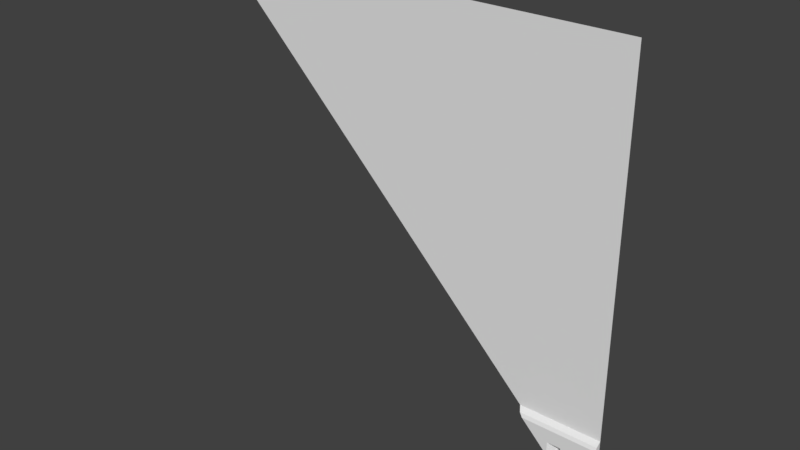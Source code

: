 # Source: sci1_1_slice45_top_rh.blend  (saved by Blender 2.78.0; exported with 4.5.12 LTS)
import bpy
from mathutils import Matrix  # noqa: F401  (used for matrix-valued properties, if any)

bpy.ops.wm.read_factory_settings(use_empty=True)
scene = bpy.context.scene
scene.name = 'Scene'

# ---- collections
col_collection_1 = bpy.data.collections.new('Collection 1'); scene.collection.children.link(col_collection_1)

# ---- materials (node trees are filled in below, after node groups)
mat_sci1_1 = bpy.data.materials.new('sci1_1')
mat_sci1_1.alpha_threshold = 0.0
mat_sci1_1.use_transparent_shadow = False
mat_sci1_1.roughness = 0.5
mat_sci1_1.specular_intensity = 0.0

# ---- material node trees

# ---- world
world_world = bpy.data.worlds.new('World'); scene.world = world_world
world_world.color = (0.05088, 0.05088, 0.05088)
world_world.use_sun_shadow = False
world_world.sun_shadow_jitter_overblur = 0.0
world_world.cycles.sampling_method = 'MANUAL'

# ---- meshes
me_sci1_1_001 = bpy.data.meshes.new('sci1_1.001')
me_sci1_1_001.from_pydata([(-1.28, 1.28, 1.28), (1.28, 1.28, 1.28), (1.28, 1.28, -0.8), (1.24, 1.28, 1.28), (1.24, 1.28, -0.8), (1.2, 1.28, 1.28), (1.2, 1.28, -0.8), (1.16, 1.28, 1.28), (1.16, 1.28, -0.8), (-1.26, 1.28, 1.28), (-1.18, 1.28, 1.28), (-1.22, 1.28, 1.28), (1.08, 1.28, 1.28), (1.08, 1.28, -0.8), (0.9997, 1.28, 1.28), (0.9997, 1.28, -0.8), (1.04, 1.28, 1.28), (1.04, 1.28, -0.8), (0.9201, 1.28, 1.28), (0.9201, 1.28, -0.8), (0.8402, 1.28, 1.28), (0.8402, 1.28, -0.8), (0.8802, 1.28, 1.28), (0.8802, 1.28, -0.8), (0.76, 1.28, 1.28), (0.6803, 1.28, 1.28), (0.7201, 1.28, 1.28), (0.6, 1.28, 1.28), (0.52, 1.28, 1.28), (0.56, 1.28, 1.28), (0.36, 1.28, 1.28), (0.44, 1.28, 1.28), (0.4, 1.28, 1.28), (0.2, 1.28, 1.28), (0.28, 1.28, 1.28), (0.24, 1.28, 1.28), (0.03989, 1.28, 1.28), (0.1199, 1.28, 1.28), (0.07992, 1.28, 1.28), (-0.1199, 1.28, 1.28), (-0.04001, 1.28, 1.28), (-0.07997, 1.28, 1.28), (-0.28, 1.28, 1.28), (-0.2, 1.28, 1.28), (-0.24, 1.28, 1.28), (-1.02, 1.28, 1.28), (-1.1, 1.28, 1.28), (-1.06, 1.28, 1.28), (-0.3602, 1.28, 1.28), (-0.4401, 1.28, 1.28), (-0.4002, 1.28, 1.28), (-0.9401, 1.28, 1.28), (-0.6198, 1.28, 1.28), (-0.5401, 1.28, 1.28), (-0.58, 1.28, 1.28), (-0.7801, 1.28, 1.28), (-0.7, 1.28, 1.28), (-0.74, 1.28, 1.28), (-0.8601, 1.28, 1.28), (-0.9001, 1.28, 1.28), (1.28, 1.28, -1.28), (1.28, 1.28, -0.8), (1.28, 1.24, -0.8402), (1.28, 1.25, -0.8201), (1.28, 1.24, -1.24), (1.24, 1.28, -0.8), (1.24, 1.24, -0.8402), (1.24, 1.25, -0.8201), (1.24, 1.24, -1.24), (1.2, 1.28, -0.8), (1.2, 1.24, -0.8402), (1.2, 1.25, -0.8201), (1.16, 1.28, -0.8), (1.16, 1.24, -0.8402), (1.16, 1.25, -0.8201), (1.28, 1.24, -0.92), (1.24, 1.24, -0.92), (1.2, 1.24, -0.92), (1.16, 1.24, -0.92), (1.28, 1.24, -1.2), (1.24, 1.24, -1.2), (1.2, 1.24, -1.2), (1.28, 1.24, -1.16), (1.24, 1.24, -1.16), (1.16, 1.24, -1.16), (1.08, 1.28, -0.8), (1.08, 1.24, -0.8402), (1.08, 1.25, -0.8201), (1.08, 1.24, -0.92), (0.9997, 1.28, -0.8), (0.9997, 1.24, -0.8402), (0.9997, 1.25, -0.8201), (0.9997, 1.24, -0.92), (1.04, 1.28, -0.8), (1.04, 1.24, -0.8402), (1.04, 1.25, -0.8201), (1.04, 1.24, -0.92), (0.9201, 1.28, -0.8), (0.9201, 1.24, -0.8402), (0.9201, 1.25, -0.8201), (0.9201, 1.24, -0.92), (0.8402, 1.28, -0.8), (0.8402, 1.24, -0.8402), (0.8402, 1.25, -0.8201), (0.8802, 1.28, -0.8), (0.8802, 1.24, -0.8402), (0.8802, 1.25, -0.8201), (1.24, 1.28, -0.92), (1.2, 1.28, -1.16), (1.08, 1.28, -0.92), (1.04, 1.28, -0.92), (1.2, 1.28, -0.92), (1.24, 1.28, -1.16), (0.8201, 1.25, -0.8201), (0.8, 1.28, -0.8), (0.8, 1.28, -0.8), (1.18, 1.26, -1.18), (1.04, 1.28, -1.04), (0.9997, 1.24, -0.9997), (1.08, 1.28, -1.08), (1.08, 1.24, -1.08), (0.8802, 1.24, -0.8802)], [], [(4, 2, 1, 3, 5, 7, 12, 16, 14, 18, 22, 20, 24, 26, 25, 27, 29, 28, 31, 32, 30, 34, 35, 33, 37, 38, 36, 40, 41, 39, 43, 44, 42, 48, 50, 49, 53, 54, 52, 56, 57, 55, 58, 59, 51, 45, 47, 46, 10, 11, 9, 0, 115, 21, 23, 19, 15, 17, 13, 8, 6), (67, 63, 61, 65), (76, 75, 62, 66), (66, 62, 63, 67), (70, 66, 67, 71), (77, 76, 66, 70), (71, 67, 65, 69), (74, 71, 69, 72), (78, 77, 70, 73), (73, 70, 71, 74), (86, 73, 74, 87), (88, 78, 73, 86), (87, 74, 72, 85), (84, 108, 111, 78), (83, 82, 75, 76), (68, 64, 79, 80), (80, 79, 82, 83), (81, 80, 112, 108), (95, 87, 85, 93), (96, 88, 86, 94), (94, 86, 87, 95), (98, 90, 91, 99), (100, 92, 90, 98), (99, 91, 89, 97), (90, 94, 95, 91), (92, 96, 94, 90), (91, 95, 93, 89), (106, 99, 97, 104), (105, 98, 99, 106), (102, 105, 106, 103), (103, 106, 104, 101), (84, 116, 108), (88, 96, 110, 109), (108, 112, 107, 111), (60, 68, 81, 116, 84, 120, 119), (115, 117, 118, 100, 121, 102, 113), (76, 77, 111, 107), (83, 76, 107, 112), (83, 112, 80), (92, 110, 96), (77, 78, 111), (63, 62, 75, 82, 79, 64, 60, 61), (117, 119, 109, 110), (100, 118, 92), (118, 117, 110, 92), (116, 81, 108), (119, 120, 88, 109), (120, 84, 78, 88), (102, 121, 105), (68, 60, 64), (81, 68, 80), (121, 100, 98, 105), (113, 102, 103), (114, 113, 103, 101)])
_uv = me_sci1_1_001.uv_layers.new(name='UVMap')
_uv.uv.foreach_set('vector', [0.9844, 0.1875, 1.0, 0.1875, 1.0, 1.0, 0.9844, 1.0, 0.9687, 1.0, 0.9532, 1.0, 0.9219, 1.0, 0.9062, 1.0, 0.8905, 1.0, 0.8594, 1.0, 0.8438, 1.0, 0.8282, 1.0, 0.7969, 1.0, 0.7813, 1.0, 0.7657, 1.0, 0.7344, 1.0, 0.7187, 1.0, 0.7031, 1.0, 0.6719, 1.0, 0.6563, 1.0, 0.6406, 1.0, 0.6094, 1.0, 0.5938, 1.0, 0.5781, 1.0, 0.5469, 1.0, 0.5312, 1.0, 0.5156, 1.0, 0.4844, 1.0, 0.4688, 1.0, 0.4532, 1.0, 0.4219, 1.0, 0.4063, 1.0, 0.3906, 1.0, 0.3593, 1.0, 0.3437, 1.0, 0.3281, 1.0, 0.289, 1.0, 0.2735, 1.0, 0.2579, 1.0, 0.2266, 1.0, 0.2109, 1.0, 0.1953, 1.0, 0.164, 1.0, 0.1484, 1.0, 0.1328, 1.0, 0.1016, 1.0, 0.08597, 1.0, 0.07032, 1.0, 0.03902, 1.0, 0.02345, 1.0, 0.007878, 1.0, 0.0, 1.0, 0.8125, 0.1875, 0.8282, 0.1875, 0.8438, 0.1875, 0.8594, 0.1875, 0.8905, 0.1875, 0.9062, 0.1875, 0.9219, 0.1875, 0.9532, 0.1875, 0.9687, 0.1875, 0.9844, 0.1797, 1.0, 0.1797, 1.0, 0.1875, 0.9844, 0.1875, 0.9844, 0.1406, 1.0, 0.1406, 1.0, 0.1718, 0.9844, 0.1718, 0.9844, 0.1718, 1.0, 0.1718, 1.0, 0.1797, 0.9844, 0.1797, 0.9687, 0.1718, 0.9844, 0.1718, 0.9844, 0.1797, 0.9687, 0.1797, 0.9687, 0.1406, 0.9844, 0.1406, 0.9844, 0.1718, 0.9687, 0.1718, 0.9687, 0.1797, 0.9844, 0.1797, 0.9844, 0.1875, 0.9687, 0.1875, 0.9532, 0.1797, 0.9687, 0.1797, 0.9687, 0.1875, 0.9532, 0.1875, 0.9532, 0.1406, 0.9687, 0.1406, 0.9687, 0.1718, 0.9532, 0.1718, 0.9532, 0.1718, 0.9687, 0.1718, 0.9687, 0.1797, 0.9532, 0.1797, 0.9219, 0.1718, 0.9532, 0.1718, 0.9532, 0.1797, 0.9219, 0.1797, 0.9219, 0.1406, 0.9532, 0.1406, 0.9532, 0.1718, 0.9219, 0.1718, 0.9219, 0.1797, 0.9532, 0.1797, 0.9532, 0.1875, 0.9219, 0.1875, 0.9532, 0.04683, 0.9687, 0.04683, 0.9687, 0.1406, 0.9532, 0.1406, 0.9844, 0.04683, 1.0, 0.04683, 1.0, 0.1406, 0.9844, 0.1406, 0.9844, 0.01559, 1.0, 0.01559, 1.0, 0.03117, 0.9844, 0.03117, 0.9844, 0.03117, 1.0, 0.03117, 1.0, 0.04683, 0.9844, 0.04683, 0.9687, 0.03117, 0.9844, 0.03117, 0.9844, 0.04683, 0.9687, 0.04683, 0.9062, 0.1797, 0.9219, 0.1797, 0.9219, 0.1875, 0.9062, 0.1875, 0.9062, 0.1406, 0.9219, 0.1406, 0.9219, 0.1718, 0.9062, 0.1718, 0.9062, 0.1718, 0.9219, 0.1718, 0.9219, 0.1797, 0.9062, 0.1797, 0.8594, 0.1718, 0.8905, 0.1718, 0.8905, 0.1797, 0.8594, 0.1797, 0.8594, 0.1406, 0.8905, 0.1406, 0.8905, 0.1718, 0.8594, 0.1718, 0.8594, 0.1797, 0.8905, 0.1797, 0.8905, 0.1875, 0.8594, 0.1875, 0.8905, 0.1718, 0.9062, 0.1718, 0.9062, 0.1797, 0.8905, 0.1797, 0.8905, 0.1406, 0.9062, 0.1406, 0.9062, 0.1718, 0.8905, 0.1718, 0.8905, 0.1797, 0.9062, 0.1797, 0.9062, 0.1875, 0.8905, 0.1875, 0.8438, 0.1797, 0.8594, 0.1797, 0.8594, 0.1875, 0.8438, 0.1875, 0.8438, 0.1718, 0.8594, 0.1718, 0.8594, 0.1797, 0.8438, 0.1797, 0.8282, 0.1718, 0.8438, 0.1718, 0.8438, 0.1797, 0.8282, 0.1797, 0.8282, 0.1797, 0.8438, 0.1797, 0.8438, 0.1875, 0.8282, 0.1875, 0.9532, 0.04683, 0.961, 0.03902, 0.9687, 0.04683, 0.9219, 0.1406, 0.9062, 0.1406, 0.9062, 0.1406, 0.9219, 0.1406, 0.9687, 0.04683, 0.9844, 0.04683, 0.9844, 0.1406, 0.9687, 0.1406, 1.0, 0.0, 0.9844, 0.01559, 0.9687, 0.03117, 0.961, 0.03902, 0.9532, 0.04683, 0.9219, 0.0781, 0.9219, 0.0781, 0.8378, 0.1625, 0.9062, 0.09379, 0.8905, 0.1095, 0.8594, 0.1406, 0.8438, 0.1562, 0.8282, 0.1718, 0.8203, 0.1797, 0.9844, 0.1406, 0.9687, 0.1406, 0.9687, 0.1406, 0.9844, 0.1406, 0.9844, 0.04683, 0.9844, 0.1406, 0.9844, 0.1406, 0.9844, 0.04683, 0.9844, 0.04683, 0.9844, 0.04683, 0.9844, 0.03117, 0.9103, 0.1401, 0.9176, 0.1401, 0.9176, 0.1401, 0.9824, 0.1387, 0.9727, 0.1387, 0.9824, 0.1387, 1.0, 0.1797, 1.0, 0.1718, 1.0, 0.1406, 1.0, 0.04683, 1.0, 0.03117, 1.0, 0.01559, 1.0, 0.0, 1.0, 0.1875, 0.9062, 0.09379, 0.9219, 0.0781, 0.9219, 0.1406, 0.9062, 0.1406, 0.8594, 0.1406, 0.8905, 0.1095, 0.8905, 0.1406, 0.8905, 0.1095, 0.9062, 0.09379, 0.9062, 0.1406, 0.8905, 0.1406, 0.961, 0.03902, 0.9687, 0.03117, 0.9687, 0.04683, 0.9219, 0.0781, 0.9219, 0.0781, 0.9219, 0.1406, 0.9219, 0.1406, 0.9219, 0.0781, 0.9532, 0.04683, 0.9532, 0.1406, 0.9219, 0.1406, 0.8282, 0.1718, 0.8438, 0.1562, 0.8438, 0.1718, 0.9844, 0.01559, 1.0, 0.0, 1.0, 0.01559, 0.9687, 0.03117, 0.9844, 0.01559, 0.9844, 0.03117, 0.8438, 0.1562, 0.8594, 0.1406, 0.8594, 0.1718, 0.8438, 0.1718, 0.8203, 0.1797, 0.8282, 0.1718, 0.8282, 0.1797, 0.8125, 0.1875, 0.8203, 0.1797, 0.8282, 0.1797, 0.8282, 0.1875])
me_sci1_1_001.materials.append(mat_sci1_1)
me_sci1_1_001.use_remesh_preserve_volume = False
me_sci1_1_001.use_remesh_preserve_attributes = False
me_sci1_1_001.use_mirror_vertex_groups = False
me_sci1_1_001.update()

# ---- objects
ob_sci1_1_001 = bpy.data.objects.new('sci1_1.001', me_sci1_1_001)

# ---- transforms, parenting, visibility, modifiers, constraints
ob_sci1_1_001.location = (0.0, 0.0, 0.0)
ob_sci1_1_001.lineart.crease_threshold = 0.0

# ---- collection membership
col_collection_1.objects.link(ob_sci1_1_001)

# ---- scene / render settings (as saved in the file)
scene.frame_start = 1; scene.frame_end = 2; scene.frame_set(1)
scene.render.engine = 'BLENDER_EEVEE_NEXT'
scene.render.resolution_percentage = 50
scene.render.dither_intensity = 0.0
scene.cycles.use_denoising = False
scene.cycles.samples = 128
scene.cycles.sampling_pattern = 'TABULATED_SOBOL'
scene.cycles.light_sampling_threshold = 0.0
scene.cycles.use_adaptive_sampling = False
scene.cycles.use_light_tree = False
scene.cycles.blur_glossy = 0.0
scene.cycles.sample_clamp_indirect = 0.0
scene.view_settings.view_transform = 'Standard'
bpy.context.view_layer.update()

# ---- added for rendering (the .blend has no active camera and no usable light): camera, sun
cam_auto = bpy.data.cameras.new('AutoCamera')
cam_auto.lens = 50.0
cam_auto.sensor_width = 36.0
cam_auto.clip_end = 1000.0
ob_auto_camera = bpy.data.objects.new('AutoCamera', cam_auto)
scene.collection.objects.link(ob_auto_camera)
ob_auto_camera.location = (3.34987, -2.75985, 2.6799)
ob_auto_camera.rotation_euler = (1.09748, -7.21219e-08, 0.694738)
scene.camera = ob_auto_camera
light_auto_sun = bpy.data.lights.new('AutoSun', 'SUN')
light_auto_sun.energy = 3.0
light_auto_sun.angle = 0.0523599
ob_auto_sun = bpy.data.objects.new('AutoSun', light_auto_sun)
scene.collection.objects.link(ob_auto_sun)
ob_auto_sun.rotation_euler = (0.872665, 0.174533, 0.523599)
bpy.context.view_layer.update()
